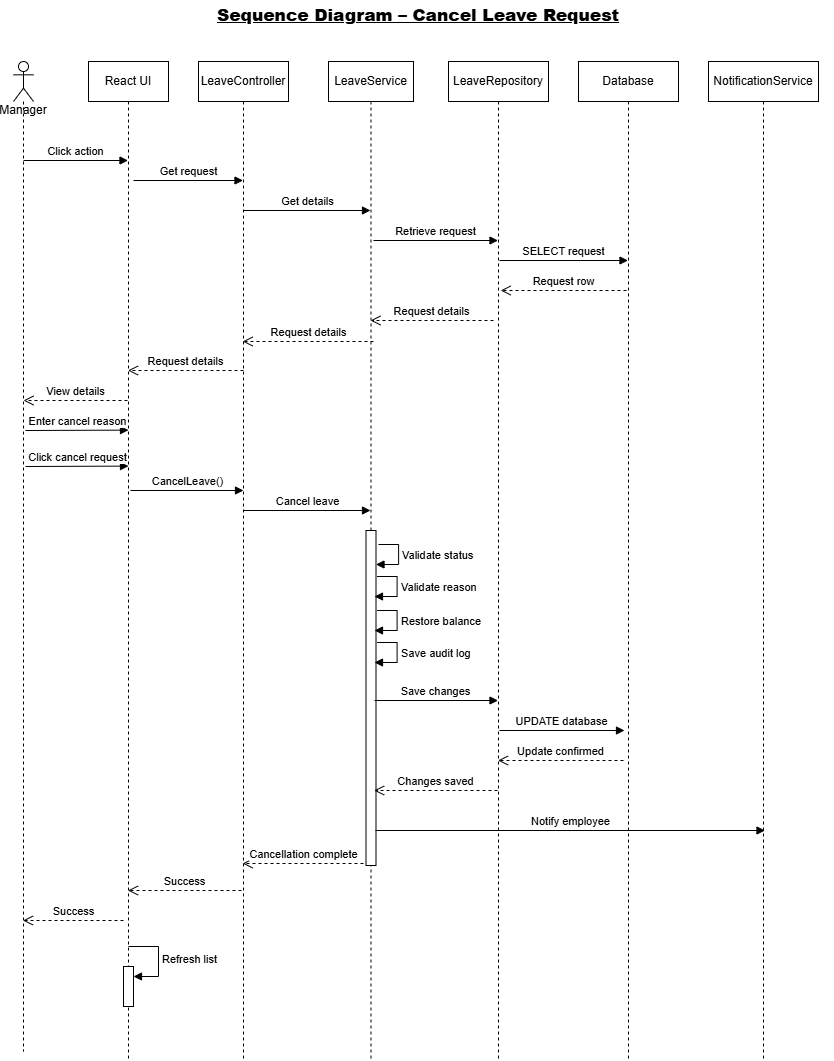

The diagram above was exported from draw.io. Its source (the exported page's mxGraphModel, read from the mxfile embedded in the PNG):
<mxGraphModel dx="1935" dy="1158" grid="1" gridSize="10" guides="1" tooltips="1" connect="1" arrows="1" fold="1" page="1" pageScale="1" pageWidth="850" pageHeight="1100" math="0" shadow="0">
  <root>
    <mxCell id="0" />
    <mxCell id="1" parent="0" />
    <mxCell id="IDgGb7xufTTgcTqmL0O--1" parent="1" style="text;html=1;whiteSpace=wrap;strokeColor=none;fillColor=none;align=center;verticalAlign=middle;rounded=0;fontStyle=5;fontSize=17;" value="&lt;strong data-start=&quot;201&quot; data-end=&quot;245&quot;&gt;Sequence Diagram – Cancel Leave Request&lt;/strong&gt;" vertex="1">
      <mxGeometry height="30" width="830" x="10" y="20" as="geometry" />
    </mxCell>
    <mxCell id="IDgGb7xufTTgcTqmL0O--2" parent="1" style="shape=umlLifeline;perimeter=lifelinePerimeter;whiteSpace=wrap;html=1;container=1;dropTarget=0;collapsible=0;recursiveResize=0;outlineConnect=0;portConstraint=eastwest;newEdgeStyle={&quot;curved&quot;:0,&quot;rounded&quot;:0};participant=umlActor;" value="&lt;div&gt;&lt;br&gt;&lt;/div&gt;&lt;div&gt;&lt;br&gt;&lt;/div&gt;&lt;div&gt;&lt;br&gt;&lt;/div&gt;&lt;div&gt;&lt;br&gt;&lt;/div&gt;Manager" vertex="1">
      <mxGeometry height="990" width="20" x="20" y="81" as="geometry" />
    </mxCell>
    <mxCell id="IDgGb7xufTTgcTqmL0O--3" parent="1" style="shape=umlLifeline;perimeter=lifelinePerimeter;whiteSpace=wrap;html=1;container=1;dropTarget=0;collapsible=0;recursiveResize=0;outlineConnect=0;portConstraint=eastwest;newEdgeStyle={&quot;curved&quot;:0,&quot;rounded&quot;:0};" value="React UI" vertex="1">
      <mxGeometry height="999" width="80" x="95" y="81" as="geometry" />
    </mxCell>
    <mxCell id="IDgGb7xufTTgcTqmL0O--4" parent="IDgGb7xufTTgcTqmL0O--3" style="html=1;points=[[0,0,0,0,5],[0,1,0,0,-5],[1,0,0,0,5],[1,1,0,0,-5]];perimeter=orthogonalPerimeter;outlineConnect=0;targetShapes=umlLifeline;portConstraint=eastwest;newEdgeStyle={&quot;curved&quot;:0,&quot;rounded&quot;:0};" value="" vertex="1">
      <mxGeometry height="40" width="10" x="35" y="905" as="geometry" />
    </mxCell>
    <mxCell id="IDgGb7xufTTgcTqmL0O--5" edge="1" parent="IDgGb7xufTTgcTqmL0O--3" style="html=1;align=left;spacingLeft=2;endArrow=block;rounded=0;edgeStyle=orthogonalEdgeStyle;curved=0;rounded=0;" target="IDgGb7xufTTgcTqmL0O--4" value="Refresh list">
      <mxGeometry relative="1" as="geometry">
        <Array as="points">
          <mxPoint x="70" y="915" />
        </Array>
        <mxPoint x="40" y="885" as="sourcePoint" />
      </mxGeometry>
    </mxCell>
    <mxCell id="IDgGb7xufTTgcTqmL0O--6" parent="1" style="shape=umlLifeline;perimeter=lifelinePerimeter;whiteSpace=wrap;html=1;container=1;dropTarget=0;collapsible=0;recursiveResize=0;outlineConnect=0;portConstraint=eastwest;newEdgeStyle={&quot;curved&quot;:0,&quot;rounded&quot;:0};" value="LeaveController" vertex="1">
      <mxGeometry height="999" width="90" x="205" y="81" as="geometry" />
    </mxCell>
    <mxCell id="IDgGb7xufTTgcTqmL0O--7" parent="1" style="shape=umlLifeline;perimeter=lifelinePerimeter;whiteSpace=wrap;html=1;container=1;dropTarget=0;collapsible=0;recursiveResize=0;outlineConnect=0;portConstraint=eastwest;newEdgeStyle={&quot;curved&quot;:0,&quot;rounded&quot;:0};" value="LeaveService" vertex="1">
      <mxGeometry height="999" width="85" x="335" y="81" as="geometry" />
    </mxCell>
    <mxCell id="IDgGb7xufTTgcTqmL0O--8" parent="IDgGb7xufTTgcTqmL0O--7" style="html=1;points=[[0,0,0,0,5],[0,1,0,0,-5],[1,0,0,0,5],[1,1,0,0,-5]];perimeter=orthogonalPerimeter;outlineConnect=0;targetShapes=umlLifeline;portConstraint=eastwest;newEdgeStyle={&quot;curved&quot;:0,&quot;rounded&quot;:0};" value="" vertex="1">
      <mxGeometry height="335" width="10" x="37.5" y="469" as="geometry" />
    </mxCell>
    <mxCell id="IDgGb7xufTTgcTqmL0O--9" edge="1" parent="IDgGb7xufTTgcTqmL0O--7" style="html=1;align=left;spacingLeft=2;endArrow=block;rounded=0;edgeStyle=orthogonalEdgeStyle;curved=0;rounded=0;" value="Validate status">
      <mxGeometry relative="1" as="geometry">
        <Array as="points">
          <mxPoint x="70.07" y="483" />
          <mxPoint x="70.07" y="503" />
        </Array>
        <mxPoint x="50" y="483" as="sourcePoint" />
        <mxPoint x="47.5" y="503" as="targetPoint" />
      </mxGeometry>
    </mxCell>
    <mxCell id="IDgGb7xufTTgcTqmL0O--10" parent="1" style="shape=umlLifeline;perimeter=lifelinePerimeter;whiteSpace=wrap;html=1;container=1;dropTarget=0;collapsible=0;recursiveResize=0;outlineConnect=0;portConstraint=eastwest;newEdgeStyle={&quot;curved&quot;:0,&quot;rounded&quot;:0};" value="LeaveRepository" vertex="1">
      <mxGeometry height="999" width="100" x="455" y="81" as="geometry" />
    </mxCell>
    <mxCell id="IDgGb7xufTTgcTqmL0O--11" parent="1" style="shape=umlLifeline;perimeter=lifelinePerimeter;whiteSpace=wrap;html=1;container=1;dropTarget=0;collapsible=0;recursiveResize=0;outlineConnect=0;portConstraint=eastwest;newEdgeStyle={&quot;curved&quot;:0,&quot;rounded&quot;:0};" value="NotificationService" vertex="1">
      <mxGeometry height="999" width="110" x="715" y="81" as="geometry" />
    </mxCell>
    <mxCell id="IDgGb7xufTTgcTqmL0O--12" parent="1" style="shape=umlLifeline;perimeter=lifelinePerimeter;whiteSpace=wrap;html=1;container=1;dropTarget=0;collapsible=0;recursiveResize=0;outlineConnect=0;portConstraint=eastwest;newEdgeStyle={&quot;curved&quot;:0,&quot;rounded&quot;:0};" value="Database" vertex="1">
      <mxGeometry height="999" width="100" x="585" y="81" as="geometry" />
    </mxCell>
    <mxCell id="IDgGb7xufTTgcTqmL0O--13" edge="1" parent="1" style="html=1;verticalAlign=bottom;endArrow=block;curved=0;rounded=0;" target="IDgGb7xufTTgcTqmL0O--3" value="Click action">
      <mxGeometry relative="1" width="80" as="geometry">
        <mxPoint x="30" y="180" as="sourcePoint" />
        <mxPoint x="124.5" y="180" as="targetPoint" />
      </mxGeometry>
    </mxCell>
    <mxCell id="IDgGb7xufTTgcTqmL0O--14" edge="1" parent="1" style="html=1;verticalAlign=bottom;endArrow=block;curved=0;rounded=0;" target="IDgGb7xufTTgcTqmL0O--6" value="Get request">
      <mxGeometry relative="1" width="80" as="geometry">
        <mxPoint x="140" y="200" as="sourcePoint" />
        <mxPoint x="220" y="200" as="targetPoint" />
      </mxGeometry>
    </mxCell>
    <mxCell id="IDgGb7xufTTgcTqmL0O--15" edge="1" parent="1" style="html=1;verticalAlign=bottom;endArrow=block;curved=0;rounded=0;" target="IDgGb7xufTTgcTqmL0O--7" value="Get details">
      <mxGeometry relative="1" width="80" as="geometry">
        <mxPoint x="250" y="230" as="sourcePoint" />
        <mxPoint x="330" y="230" as="targetPoint" />
      </mxGeometry>
    </mxCell>
    <mxCell id="IDgGb7xufTTgcTqmL0O--16" edge="1" parent="1" style="html=1;verticalAlign=bottom;endArrow=block;curved=0;rounded=0;" target="IDgGb7xufTTgcTqmL0O--10" value="Retrieve request">
      <mxGeometry relative="1" width="80" as="geometry">
        <mxPoint x="380" y="260" as="sourcePoint" />
        <mxPoint x="460" y="260" as="targetPoint" />
      </mxGeometry>
    </mxCell>
    <mxCell id="IDgGb7xufTTgcTqmL0O--17" edge="1" parent="1" style="html=1;verticalAlign=bottom;endArrow=block;curved=0;rounded=0;" target="IDgGb7xufTTgcTqmL0O--12" value="SELECT request">
      <mxGeometry relative="1" width="80" as="geometry">
        <mxPoint x="506" y="280" as="sourcePoint" />
        <mxPoint x="630.5" y="280" as="targetPoint" />
      </mxGeometry>
    </mxCell>
    <mxCell id="IDgGb7xufTTgcTqmL0O--19" edge="1" parent="1" style="html=1;verticalAlign=bottom;endArrow=open;dashed=1;endSize=8;curved=0;rounded=0;" value="Request row">
      <mxGeometry relative="1" as="geometry">
        <mxPoint x="633" y="310" as="sourcePoint" />
        <mxPoint x="507.16666666666674" y="310" as="targetPoint" />
      </mxGeometry>
    </mxCell>
    <mxCell id="IDgGb7xufTTgcTqmL0O--20" edge="1" parent="1" style="html=1;verticalAlign=bottom;endArrow=open;dashed=1;endSize=8;curved=0;rounded=0;" target="IDgGb7xufTTgcTqmL0O--7" value="Request details">
      <mxGeometry relative="1" as="geometry">
        <mxPoint x="500" y="340" as="sourcePoint" />
        <mxPoint x="420" y="340" as="targetPoint" />
      </mxGeometry>
    </mxCell>
    <mxCell id="IDgGb7xufTTgcTqmL0O--22" edge="1" parent="1" style="html=1;verticalAlign=bottom;endArrow=open;dashed=1;endSize=8;curved=0;rounded=0;" value="Request details">
      <mxGeometry relative="1" as="geometry">
        <mxPoint x="380" y="361" as="sourcePoint" />
        <mxPoint x="249.16666666666674" y="361" as="targetPoint" />
      </mxGeometry>
    </mxCell>
    <mxCell id="IDgGb7xufTTgcTqmL0O--23" edge="1" parent="1" style="html=1;verticalAlign=bottom;endArrow=open;dashed=1;endSize=8;curved=0;rounded=0;" target="IDgGb7xufTTgcTqmL0O--3" value="Request details">
      <mxGeometry relative="1" as="geometry">
        <mxPoint x="250" y="390" as="sourcePoint" />
        <mxPoint x="170" y="390" as="targetPoint" />
      </mxGeometry>
    </mxCell>
    <mxCell id="IDgGb7xufTTgcTqmL0O--24" edge="1" parent="1" style="html=1;verticalAlign=bottom;endArrow=open;dashed=1;endSize=8;curved=0;rounded=0;" value="View details">
      <mxGeometry relative="1" as="geometry">
        <mxPoint x="134" y="420" as="sourcePoint" />
        <mxPoint x="30" y="420" as="targetPoint" />
      </mxGeometry>
    </mxCell>
    <mxCell id="IDgGb7xufTTgcTqmL0O--25" edge="1" parent="1" style="html=1;verticalAlign=bottom;endArrow=block;curved=0;rounded=0;" value="Enter cancel reason">
      <mxGeometry relative="1" width="80" as="geometry">
        <mxPoint x="32" y="450" as="sourcePoint" />
        <mxPoint x="135" y="449.63" as="targetPoint" />
      </mxGeometry>
    </mxCell>
    <mxCell id="IDgGb7xufTTgcTqmL0O--26" edge="1" parent="1" style="html=1;verticalAlign=bottom;endArrow=block;curved=0;rounded=0;" value="Click cancel request">
      <mxGeometry relative="1" width="80" as="geometry">
        <mxPoint x="32" y="486" as="sourcePoint" />
        <mxPoint x="135" y="485.6" as="targetPoint" />
      </mxGeometry>
    </mxCell>
    <mxCell id="IDgGb7xufTTgcTqmL0O--27" edge="1" parent="1" style="html=1;verticalAlign=bottom;endArrow=block;curved=0;rounded=0;" value="CancelLeave()">
      <mxGeometry relative="1" width="80" as="geometry">
        <mxPoint x="137" y="510" as="sourcePoint" />
        <mxPoint x="250" y="510" as="targetPoint" />
      </mxGeometry>
    </mxCell>
    <mxCell id="IDgGb7xufTTgcTqmL0O--28" edge="1" parent="1" style="html=1;verticalAlign=bottom;endArrow=block;curved=0;rounded=0;" target="IDgGb7xufTTgcTqmL0O--7" value="Cancel leave">
      <mxGeometry relative="1" width="80" as="geometry">
        <mxPoint x="250" y="530" as="sourcePoint" />
        <mxPoint x="330" y="530" as="targetPoint" />
      </mxGeometry>
    </mxCell>
    <mxCell id="IDgGb7xufTTgcTqmL0O--29" edge="1" parent="1" style="html=1;align=left;spacingLeft=2;endArrow=block;rounded=0;edgeStyle=orthogonalEdgeStyle;curved=0;rounded=0;" value="Validate reason">
      <mxGeometry relative="1" as="geometry">
        <Array as="points">
          <mxPoint x="403.57" y="596" />
          <mxPoint x="403.57" y="616" />
        </Array>
        <mxPoint x="383.5" y="596" as="sourcePoint" />
        <mxPoint x="381" y="616" as="targetPoint" />
      </mxGeometry>
    </mxCell>
    <mxCell id="IDgGb7xufTTgcTqmL0O--30" edge="1" parent="1" style="html=1;align=left;spacingLeft=2;endArrow=block;rounded=0;edgeStyle=orthogonalEdgeStyle;curved=0;rounded=0;" value="Restore balance">
      <mxGeometry relative="1" as="geometry">
        <Array as="points">
          <mxPoint x="403.57" y="630" />
          <mxPoint x="403.57" y="650" />
        </Array>
        <mxPoint x="383.5" y="630" as="sourcePoint" />
        <mxPoint x="381" y="650" as="targetPoint" />
      </mxGeometry>
    </mxCell>
    <mxCell id="IDgGb7xufTTgcTqmL0O--31" edge="1" parent="1" style="html=1;align=left;spacingLeft=2;endArrow=block;rounded=0;edgeStyle=orthogonalEdgeStyle;curved=0;rounded=0;" value="Save audit log">
      <mxGeometry relative="1" as="geometry">
        <Array as="points">
          <mxPoint x="403.57" y="662" />
          <mxPoint x="403.57" y="682" />
        </Array>
        <mxPoint x="383.5" y="662" as="sourcePoint" />
        <mxPoint x="381" y="682" as="targetPoint" />
      </mxGeometry>
    </mxCell>
    <mxCell id="IDgGb7xufTTgcTqmL0O--32" edge="1" parent="1" style="html=1;verticalAlign=bottom;endArrow=block;curved=0;rounded=0;" target="IDgGb7xufTTgcTqmL0O--10" value="Save changes">
      <mxGeometry relative="1" width="80" x="-0.0067" as="geometry">
        <mxPoint as="offset" />
        <mxPoint x="381" y="720" as="sourcePoint" />
        <mxPoint x="461" y="720" as="targetPoint" />
      </mxGeometry>
    </mxCell>
    <mxCell id="IDgGb7xufTTgcTqmL0O--33" edge="1" parent="1" style="html=1;verticalAlign=bottom;endArrow=block;curved=0;rounded=0;" value="UPDATE database">
      <mxGeometry relative="1" width="80" x="-0.0087" as="geometry">
        <mxPoint as="offset" />
        <mxPoint x="506" y="750" as="sourcePoint" />
        <mxPoint x="631" y="750" as="targetPoint" />
      </mxGeometry>
    </mxCell>
    <mxCell id="IDgGb7xufTTgcTqmL0O--34" edge="1" parent="1" style="html=1;verticalAlign=bottom;endArrow=open;dashed=1;endSize=8;curved=0;rounded=0;" target="IDgGb7xufTTgcTqmL0O--10" value="Update confirmed">
      <mxGeometry relative="1" as="geometry">
        <mxPoint x="630" y="780" as="sourcePoint" />
        <mxPoint x="550" y="780" as="targetPoint" />
      </mxGeometry>
    </mxCell>
    <mxCell id="IDgGb7xufTTgcTqmL0O--35" edge="1" parent="1" style="html=1;verticalAlign=bottom;endArrow=open;dashed=1;endSize=8;curved=0;rounded=0;" value="Changes saved">
      <mxGeometry relative="1" as="geometry">
        <mxPoint x="504" y="810" as="sourcePoint" />
        <mxPoint x="380.66666666666674" y="810" as="targetPoint" />
      </mxGeometry>
    </mxCell>
    <mxCell id="IDgGb7xufTTgcTqmL0O--36" edge="1" parent="1" style="html=1;verticalAlign=bottom;endArrow=block;curved=0;rounded=0;" value="Notify employee">
      <mxGeometry relative="1" width="80" x="-0.0004" as="geometry">
        <mxPoint as="offset" />
        <mxPoint x="382" y="850" as="sourcePoint" />
        <mxPoint x="771.5" y="850" as="targetPoint" />
      </mxGeometry>
    </mxCell>
    <mxCell id="IDgGb7xufTTgcTqmL0O--37" edge="1" parent="1" style="html=1;verticalAlign=bottom;endArrow=open;dashed=1;endSize=8;curved=0;rounded=0;" value="Cancellation complete">
      <mxGeometry relative="1" as="geometry">
        <mxPoint x="370" y="883" as="sourcePoint" />
        <mxPoint x="249.16666666666674" y="883" as="targetPoint" />
      </mxGeometry>
    </mxCell>
    <mxCell id="IDgGb7xufTTgcTqmL0O--38" edge="1" parent="1" style="html=1;verticalAlign=bottom;endArrow=open;dashed=1;endSize=8;curved=0;rounded=0;" target="IDgGb7xufTTgcTqmL0O--3" value="Success">
      <mxGeometry relative="1" as="geometry">
        <mxPoint x="248" y="910" as="sourcePoint" />
        <mxPoint x="168" y="910" as="targetPoint" />
      </mxGeometry>
    </mxCell>
    <mxCell id="IDgGb7xufTTgcTqmL0O--39" edge="1" parent="1" style="html=1;verticalAlign=bottom;endArrow=open;dashed=1;endSize=8;curved=0;rounded=0;" target="IDgGb7xufTTgcTqmL0O--2" value="Success">
      <mxGeometry relative="1" as="geometry">
        <mxPoint x="130" y="940" as="sourcePoint" />
        <mxPoint x="50" y="940" as="targetPoint" />
      </mxGeometry>
    </mxCell>
  </root>
</mxGraphModel>